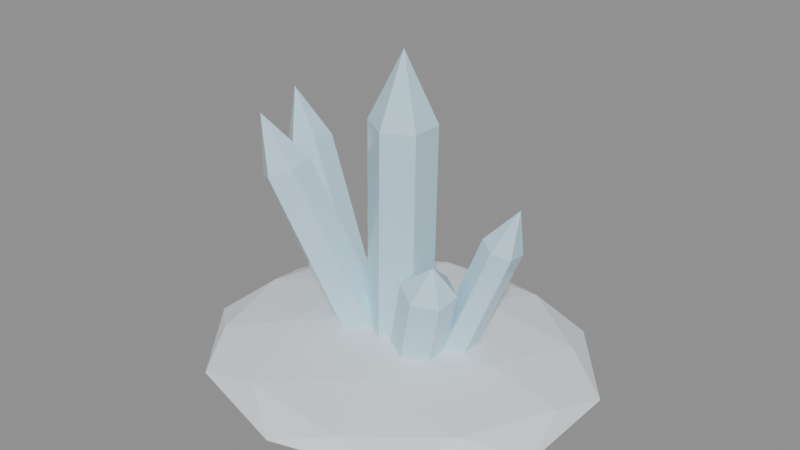 # Source: source.blend  (saved by Blender 4.2.67; exported with 4.5.12 LTS)
import bpy
from mathutils import Matrix  # noqa: F401  (used for matrix-valued properties, if any)

bpy.ops.wm.read_factory_settings(use_empty=True)
scene = bpy.context.scene
scene.name = 'frozen-ice-crystal-v08'

# ---- materials (node trees are filled in below, after node groups)
mat_frozencrystal_snow = bpy.data.materials.new('FrozenCrystal_Snow')
mat_frozencrystal_snow.diffuse_color = (0.8, 0.86, 0.91, 1.0)
mat_frozencrystal_ice = bpy.data.materials.new('FrozenCrystal_Ice')
mat_frozencrystal_ice.diffuse_color = (0.56, 0.8, 0.92, 1.0)

# ---- material node trees
mat_frozencrystal_snow.use_nodes = True; mat_frozencrystal_snow.node_tree.nodes.clear()
_N = mat_frozencrystal_snow.node_tree.nodes; _L = mat_frozencrystal_snow.node_tree.links
n0 = _N.new('ShaderNodeBsdfPrincipled'); n0.name = 'Principled BSDF'; n0.location = (10, 300)
n0.inputs[0].default_value = (0.8, 0.86, 0.91, 1.0)
n0.inputs[2].default_value = 0.72
n0.inputs[27].default_value = (0.0, 0.0, 0.0, 1.0)
n1 = _N.new('ShaderNodeOutputMaterial'); n1.name = 'Material Output'; n1.location = (300, 300)
_L.new(n0.outputs[0], n1.inputs[0])
n1.is_active_output = True
mat_frozencrystal_ice.use_nodes = True; mat_frozencrystal_ice.node_tree.nodes.clear()
_N = mat_frozencrystal_ice.node_tree.nodes; _L = mat_frozencrystal_ice.node_tree.links
n0 = _N.new('ShaderNodeBsdfPrincipled'); n0.name = 'Principled BSDF'; n0.location = (10, 300)
n0.inputs[0].default_value = (0.56, 0.8, 0.92, 1.0)
n0.inputs[2].default_value = 0.12
n0.inputs[27].default_value = (0.0, 0.0, 0.0, 1.0)
n1 = _N.new('ShaderNodeOutputMaterial'); n1.name = 'Material Output'; n1.location = (300, 300)
_L.new(n0.outputs[0], n1.inputs[0])
n1.is_active_output = True

# ---- meshes
me_frozen_crystal_snow_noshadow_nocol_mesh = bpy.data.meshes.new('frozen_crystal_snow_noshadow_nocol_mesh')
me_frozen_crystal_snow_noshadow_nocol_mesh.from_pydata([(0.0, 0.0, 0.0), (1.357, -0.8828, 0.1769), (-0.5185, -1.428, 0.1769), (-1.678, 0.0, 0.1769), (-0.5185, 1.428, 0.1769), (1.357, 0.8828, 0.1769), (0.5185, -1.428, 0.4631), (-1.357, -0.8828, 0.4631), (-1.357, 0.8828, 0.4631), (0.5185, 1.428, 0.4631), (1.678, 0.0, 0.4631), (0.0, 0.0, 0.64), (-0.3048, -0.8396, 0.04779), (0.7979, -0.5189, 0.04779), (0.4931, -1.358, 0.1518), (1.596, 0.0, 0.1518), (0.7979, 0.5189, 0.04779), (-0.9863, 0.0, 0.04779), (-1.291, -0.8396, 0.1518), (-0.3048, 0.8396, 0.04779), (-1.291, 0.8396, 0.1518), (0.4931, 1.358, 0.1518), (1.784, -0.5189, 0.32), (1.784, 0.5189, 0.32), (0.0, -1.679, 0.32), (1.103, -1.359, 0.32), (-1.784, -0.5189, 0.32), (-1.103, -1.359, 0.32), (-1.103, 1.359, 0.32), (-1.784, 0.5189, 0.32), (1.103, 1.359, 0.32), (0.0, 1.679, 0.32), (1.291, -0.8396, 0.4882), (-0.4931, -1.358, 0.4882), (-1.596, 0.0, 0.4882), (-0.4931, 1.358, 0.4882), (1.291, 0.8396, 0.4882), (0.3048, -0.8396, 0.5922), (0.9863, 0.0, 0.5922), (-0.7979, -0.5189, 0.5922), (-0.7979, 0.5189, 0.5922), (0.3048, 0.8396, 0.5922)], [], [(0, 13, 12), (1, 13, 15), (0, 12, 17), (0, 17, 19), (0, 19, 16), (1, 15, 22), (2, 14, 24), (3, 18, 26), (4, 20, 28), (5, 21, 30), (1, 22, 25), (2, 24, 27), (3, 26, 29), (4, 28, 31), (5, 30, 23), (6, 32, 37), (7, 33, 39), (8, 34, 40), (9, 35, 41), (10, 36, 38), (38, 41, 11), (38, 36, 41), (36, 9, 41), (41, 40, 11), (41, 35, 40), (35, 8, 40), (40, 39, 11), (40, 34, 39), (34, 7, 39), (39, 37, 11), (39, 33, 37), (33, 6, 37), (37, 38, 11), (37, 32, 38), (32, 10, 38), (23, 36, 10), (23, 30, 36), (30, 9, 36), (31, 35, 9), (31, 28, 35), (28, 8, 35), (29, 34, 8), (29, 26, 34), (26, 7, 34), (27, 33, 7), (27, 24, 33), (24, 6, 33), (25, 32, 6), (25, 22, 32), (22, 10, 32), (30, 31, 9), (30, 21, 31), (21, 4, 31), (28, 29, 8), (28, 20, 29), (20, 3, 29), (26, 27, 7), (26, 18, 27), (18, 2, 27), (24, 25, 6), (24, 14, 25), (14, 1, 25), (22, 23, 10), (22, 15, 23), (15, 5, 23), (16, 21, 5), (16, 19, 21), (19, 4, 21), (19, 20, 4), (19, 17, 20), (17, 3, 20), (17, 18, 3), (17, 12, 18), (12, 2, 18), (15, 16, 5), (15, 13, 16), (13, 0, 16), (12, 14, 2), (12, 13, 14), (13, 1, 14)])
me_frozen_crystal_snow_noshadow_nocol_mesh.materials.append(mat_frozencrystal_snow)
me_frozen_crystal_snow_noshadow_nocol_mesh.update()
me_frozen_crystal_ice_nocol_mesh = bpy.data.meshes.new('frozen_crystal_ice_nocol_mesh')
me_frozen_crystal_ice_nocol_mesh.from_pydata([(0.0001099, 0.2949, 0.3767), (0.0736, 0.2448, 2.6), (0.2554, 0.1476, 0.3649), (0.3289, 0.09739, 2.588), (0.2553, -0.1474, 0.3582), (0.3288, -0.1975, 2.581), (-0.0001099, -0.2949, 0.3633), (0.07338, -0.3451, 2.587), (-0.2554, -0.1476, 0.3751), (-0.1819, -0.1977, 2.598), (-0.2553, 0.1474, 0.3818), (-0.1818, 0.0972, 2.605), (0.0736, 0.2448, 2.6), (0.3289, 0.09739, 2.588), (0.3288, -0.1975, 2.581), (0.07338, -0.3451, 2.587), (-0.1819, -0.1977, 2.598), (-0.1818, 0.0972, 2.605), (0.09421, -0.06431, 3.22), (-0.2425, 0.1304, 0.4075), (-0.9547, -0.166, 2.064), (-0.0543, 0.009695, 0.4668), (-0.7664, -0.2867, 2.124), (-0.04663, -0.2184, 0.4293), (-0.7588, -0.5148, 2.086), (-0.2272, -0.3259, 0.3325), (-0.9393, -0.6222, 1.989), (-0.4154, -0.2052, 0.2732), (-1.128, -0.5015, 1.93), (-0.4231, 0.02297, 0.3107), (-1.135, -0.2734, 1.968), (-0.9547, -0.166, 2.064), (-0.7664, -0.2867, 2.124), (-0.7588, -0.5148, 2.086), (-0.9393, -0.6222, 1.989), (-1.128, -0.5015, 1.93), (-1.135, -0.2734, 1.968), (-1.148, -0.4777, 2.494), (0.276, 0.1196, 0.3986), (0.5095, 0.01257, 1.284), (0.4803, 0.0006035, 0.3303), (0.7138, -0.1065, 1.216), (0.4766, -0.2438, 0.3017), (0.7101, -0.3509, 1.187), (0.2686, -0.3692, 0.3414), (0.5021, -0.4763, 1.227), (0.06424, -0.2502, 0.4097), (0.2978, -0.3573, 1.295), (0.06793, -0.005791, 0.4383), (0.3015, -0.1128, 1.324), (0.5095, 0.01257, 1.284), (0.7138, -0.1065, 1.216), (0.7101, -0.3509, 1.187), (0.5021, -0.4763, 1.227), (0.2978, -0.3573, 1.295), (0.3015, -0.1128, 1.324), (0.5717, -0.2621, 1.505), (-0.5425, 0.3017, 0.357), (-1.23, 0.4079, 1.999), (-0.3696, 0.1952, 0.4363), (-1.058, 0.3014, 2.078), (-0.3722, -0.02236, 0.4493), (-1.06, 0.08385, 2.091), (-0.5477, -0.1334, 0.383), (-1.236, -0.02718, 2.025), (-0.7205, -0.02687, 0.3037), (-1.408, 0.07933, 1.946), (-0.7179, 0.1907, 0.2907), (-1.406, 0.2969, 1.933), (-1.23, 0.4079, 1.999), (-1.058, 0.3014, 2.078), (-1.06, 0.08385, 2.091), (-1.236, -0.02718, 2.025), (-1.408, 0.07933, 1.946), (-1.406, 0.2969, 1.933), (-1.427, 0.2203, 2.475), (0.4617, 0.2602, 0.3587), (0.9514, 0.3476, 1.645), (0.6067, 0.1697, 0.3097), (1.096, 0.2571, 1.596), (0.6087, -0.007732, 0.321), (1.098, 0.07968, 1.607), (0.4658, -0.09466, 0.3813), (0.9555, -0.007252, 1.667), (0.3209, -0.004144, 0.4303), (0.8105, 0.08326, 1.716), (0.3188, 0.1733, 0.419), (0.8085, 0.2607, 1.705), (0.9514, 0.3476, 1.645), (1.096, 0.2571, 1.596), (1.098, 0.07968, 1.607), (0.9555, -0.007252, 1.667), (0.8105, 0.08326, 1.716), (0.8085, 0.2607, 1.705), (1.092, 0.1948, 2.019)], [], [(0, 1, 3, 2), (2, 3, 5, 4), (4, 5, 7, 6), (6, 7, 9, 8), (3, 1, 11, 9, 7, 5), (8, 9, 11, 10), (10, 11, 1, 0), (0, 2, 4, 6, 8, 10), (12, 18, 13), (13, 18, 14), (14, 18, 15), (15, 18, 16), (12, 13, 14, 15, 16, 17), (16, 18, 17), (17, 18, 12), (19, 20, 22, 21), (21, 22, 24, 23), (23, 24, 26, 25), (25, 26, 28, 27), (22, 20, 30, 28, 26, 24), (27, 28, 30, 29), (29, 30, 20, 19), (19, 21, 23, 25, 27, 29), (31, 37, 32), (32, 37, 33), (33, 37, 34), (34, 37, 35), (31, 32, 33, 34, 35, 36), (35, 37, 36), (36, 37, 31), (38, 39, 41, 40), (40, 41, 43, 42), (42, 43, 45, 44), (44, 45, 47, 46), (41, 39, 49, 47, 45, 43), (46, 47, 49, 48), (48, 49, 39, 38), (38, 40, 42, 44, 46, 48), (50, 56, 51), (51, 56, 52), (52, 56, 53), (53, 56, 54), (50, 51, 52, 53, 54, 55), (54, 56, 55), (55, 56, 50), (57, 58, 60, 59), (59, 60, 62, 61), (61, 62, 64, 63), (63, 64, 66, 65), (60, 58, 68, 66, 64, 62), (65, 66, 68, 67), (67, 68, 58, 57), (57, 59, 61, 63, 65, 67), (69, 75, 70), (70, 75, 71), (71, 75, 72), (72, 75, 73), (69, 70, 71, 72, 73, 74), (73, 75, 74), (74, 75, 69), (76, 77, 79, 78), (78, 79, 81, 80), (80, 81, 83, 82), (82, 83, 85, 84), (79, 77, 87, 85, 83, 81), (84, 85, 87, 86), (86, 87, 77, 76), (76, 78, 80, 82, 84, 86), (88, 94, 89), (89, 94, 90), (90, 94, 91), (91, 94, 92), (88, 89, 90, 91, 92, 93), (92, 94, 93), (93, 94, 88)])
me_frozen_crystal_ice_nocol_mesh.materials.append(mat_frozencrystal_ice)
me_frozen_crystal_ice_nocol_mesh.update()

# ---- objects
ob_frozen_crystal_snow_noshadow_nocol = bpy.data.objects.new('frozen_crystal_snow_noshadow_nocol', me_frozen_crystal_snow_noshadow_nocol_mesh)
ob_frozen_crystal_ice_nocol = bpy.data.objects.new('frozen_crystal_ice_nocol', me_frozen_crystal_ice_nocol_mesh)

# ---- transforms, parenting, visibility, modifiers, constraints
ob_frozen_crystal_snow_noshadow_nocol.location = (0.0, 0.0, 0.0)
ob_frozen_crystal_ice_nocol.location = (0.0, 0.0, 0.0)

# ---- collection membership
scene.collection.objects.link(ob_frozen_crystal_snow_noshadow_nocol)
scene.collection.objects.link(ob_frozen_crystal_ice_nocol)

# ---- scene / render settings (as saved in the file)
scene.frame_start = 1; scene.frame_end = 250; scene.frame_set(1)
scene.render.engine = 'BLENDER_EEVEE_NEXT'
bpy.context.view_layer.update()

# ---- added for rendering (the .blend has no active camera and no usable light): camera, sun + grey world if the file has none
cam_auto = bpy.data.cameras.new('AutoCamera')
cam_auto.lens = 50.0
cam_auto.sensor_width = 36.0
cam_auto.clip_end = 1000.0
ob_auto_camera = bpy.data.objects.new('AutoCamera', cam_auto)
scene.collection.objects.link(ob_auto_camera)
ob_auto_camera.location = (5.42521, -6.51025, 5.95032)
ob_auto_camera.rotation_euler = (1.09748, -7.21219e-08, 0.694738)
scene.camera = ob_auto_camera
light_auto_sun = bpy.data.lights.new('AutoSun', 'SUN')
light_auto_sun.energy = 3.0
light_auto_sun.angle = 0.0523599
ob_auto_sun = bpy.data.objects.new('AutoSun', light_auto_sun)
scene.collection.objects.link(ob_auto_sun)
ob_auto_sun.rotation_euler = (0.872665, 0.174533, 0.523599)
if scene.world is None:
    world_auto = bpy.data.worlds.new('AutoWorld')
    world_auto.color = (0.3, 0.3, 0.3)
    scene.world = world_auto
bpy.context.view_layer.update()
